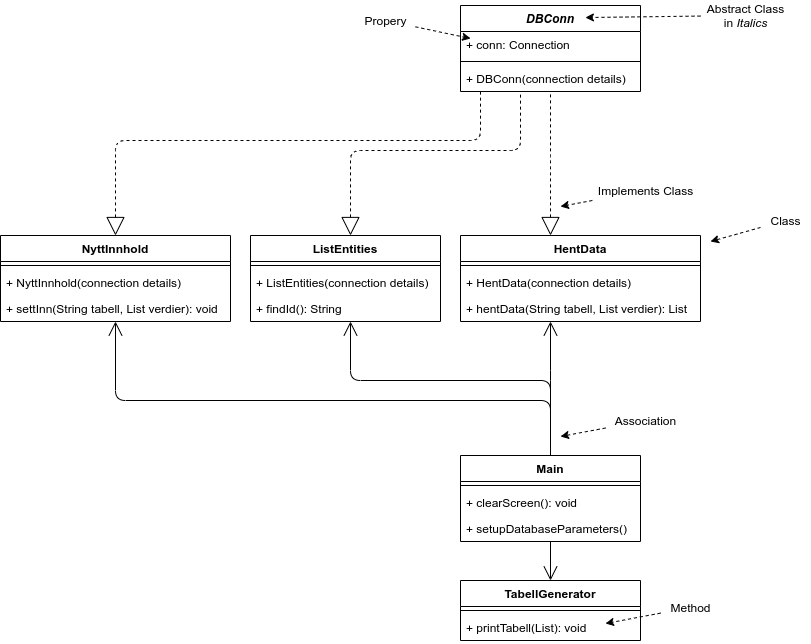

The diagram above was exported from draw.io. Its source (the exported page's mxGraphModel, read from the mxfile embedded in the PNG):
<mxGraphModel dx="1422" dy="924" grid="1" gridSize="10" guides="1" tooltips="1" connect="1" arrows="1" fold="1" page="1" pageScale="1" pageWidth="1654" pageHeight="1169" math="0" shadow="0">
  <root>
    <mxCell id="0" />
    <mxCell id="1" parent="0" />
    <mxCell id="2" value="DBConn" style="swimlane;fontStyle=3;align=center;verticalAlign=top;childLayout=stackLayout;horizontal=1;startSize=26;horizontalStack=0;resizeParent=1;resizeParentMax=0;resizeLast=0;collapsible=1;marginBottom=0;" vertex="1" parent="1">
      <mxGeometry x="670" y="45" width="180" height="86" as="geometry" />
    </mxCell>
    <mxCell id="3" value="+ conn: Connection" style="text;strokeColor=none;fillColor=none;align=left;verticalAlign=top;spacingLeft=4;spacingRight=4;overflow=hidden;rotatable=0;points=[[0,0.5],[1,0.5]];portConstraint=eastwest;" vertex="1" parent="2">
      <mxGeometry y="26" width="180" height="26" as="geometry" />
    </mxCell>
    <mxCell id="4" value="" style="line;strokeWidth=1;fillColor=none;align=left;verticalAlign=middle;spacingTop=-1;spacingLeft=3;spacingRight=3;rotatable=0;labelPosition=right;points=[];portConstraint=eastwest;" vertex="1" parent="2">
      <mxGeometry y="52" width="180" height="8" as="geometry" />
    </mxCell>
    <mxCell id="5" value="+ DBConn(connection details)" style="text;strokeColor=none;fillColor=none;align=left;verticalAlign=top;spacingLeft=4;spacingRight=4;overflow=hidden;rotatable=0;points=[[0,0.5],[1,0.5]];portConstraint=eastwest;" vertex="1" parent="2">
      <mxGeometry y="60" width="180" height="26" as="geometry" />
    </mxCell>
    <mxCell id="6" value="HentData" style="swimlane;fontStyle=1;align=center;verticalAlign=top;childLayout=stackLayout;horizontal=1;startSize=26;horizontalStack=0;resizeParent=1;resizeParentMax=0;resizeLast=0;collapsible=1;marginBottom=0;" vertex="1" parent="1">
      <mxGeometry x="670" y="275" width="240" height="86" as="geometry">
        <mxRectangle x="670" y="275" width="130" height="26" as="alternateBounds" />
      </mxGeometry>
    </mxCell>
    <mxCell id="7" value="" style="line;strokeWidth=1;fillColor=none;align=left;verticalAlign=middle;spacingTop=-1;spacingLeft=3;spacingRight=3;rotatable=0;labelPosition=right;points=[];portConstraint=eastwest;" vertex="1" parent="6">
      <mxGeometry y="26" width="240" height="8" as="geometry" />
    </mxCell>
    <mxCell id="8" value="+ HentData(connection details)" style="text;strokeColor=none;fillColor=none;align=left;verticalAlign=top;spacingLeft=4;spacingRight=4;overflow=hidden;rotatable=0;points=[[0,0.5],[1,0.5]];portConstraint=eastwest;" vertex="1" parent="6">
      <mxGeometry y="34" width="240" height="26" as="geometry" />
    </mxCell>
    <mxCell id="9" value="+ hentData(String tabell, List verdier): List" style="text;strokeColor=none;fillColor=none;align=left;verticalAlign=top;spacingLeft=4;spacingRight=4;overflow=hidden;rotatable=0;points=[[0,0.5],[1,0.5]];portConstraint=eastwest;" vertex="1" parent="6">
      <mxGeometry y="60" width="240" height="26" as="geometry" />
    </mxCell>
    <mxCell id="10" value="" style="endArrow=none;endSize=16;endFill=0;html=1;rounded=1;edgeStyle=orthogonalEdgeStyle;startArrow=block;startFill=0;sourcePerimeterSpacing=0;startSize=16;dashed=1;" edge="1" source="6" target="2" parent="1">
      <mxGeometry width="160" relative="1" as="geometry">
        <mxPoint x="790" y="215" as="sourcePoint" />
        <mxPoint x="760" y="155" as="targetPoint" />
        <Array as="points">
          <mxPoint x="760" y="205" />
          <mxPoint x="760" y="205" />
        </Array>
      </mxGeometry>
    </mxCell>
    <mxCell id="11" value="NyttInnhold" style="swimlane;fontStyle=1;align=center;verticalAlign=top;childLayout=stackLayout;horizontal=1;startSize=26;horizontalStack=0;resizeParent=1;resizeParentMax=0;resizeLast=0;collapsible=1;marginBottom=0;" vertex="1" parent="1">
      <mxGeometry x="210" y="275" width="230" height="86" as="geometry" />
    </mxCell>
    <mxCell id="12" value="" style="line;strokeWidth=1;fillColor=none;align=left;verticalAlign=middle;spacingTop=-1;spacingLeft=3;spacingRight=3;rotatable=0;labelPosition=right;points=[];portConstraint=eastwest;" vertex="1" parent="11">
      <mxGeometry y="26" width="230" height="8" as="geometry" />
    </mxCell>
    <mxCell id="13" value="+ NyttInnhold(connection details)" style="text;strokeColor=none;fillColor=none;align=left;verticalAlign=top;spacingLeft=4;spacingRight=4;overflow=hidden;rotatable=0;points=[[0,0.5],[1,0.5]];portConstraint=eastwest;" vertex="1" parent="11">
      <mxGeometry y="34" width="230" height="26" as="geometry" />
    </mxCell>
    <mxCell id="14" value="+ settInn(String tabell, List verdier): void" style="text;strokeColor=none;fillColor=none;align=left;verticalAlign=top;spacingLeft=4;spacingRight=4;overflow=hidden;rotatable=0;points=[[0,0.5],[1,0.5]];portConstraint=eastwest;" vertex="1" parent="11">
      <mxGeometry y="60" width="230" height="26" as="geometry" />
    </mxCell>
    <mxCell id="15" value="" style="endArrow=none;endSize=16;endFill=0;html=1;rounded=1;edgeStyle=orthogonalEdgeStyle;startArrow=block;startFill=0;sourcePerimeterSpacing=0;startSize=16;dashed=1;" edge="1" source="11" target="2" parent="1">
      <mxGeometry width="160" relative="1" as="geometry">
        <mxPoint x="1465" y="239" as="sourcePoint" />
        <mxPoint x="1290" y="105" as="targetPoint" />
        <Array as="points">
          <mxPoint x="325" y="180" />
          <mxPoint x="690" y="180" />
        </Array>
      </mxGeometry>
    </mxCell>
    <mxCell id="16" value="Main" style="swimlane;fontStyle=1;align=center;verticalAlign=top;childLayout=stackLayout;horizontal=1;startSize=26;horizontalStack=0;resizeParent=1;resizeParentMax=0;resizeLast=0;collapsible=1;marginBottom=0;" vertex="1" parent="1">
      <mxGeometry x="670" y="495" width="180" height="86" as="geometry" />
    </mxCell>
    <mxCell id="17" value="" style="line;strokeWidth=1;fillColor=none;align=left;verticalAlign=middle;spacingTop=-1;spacingLeft=3;spacingRight=3;rotatable=0;labelPosition=right;points=[];portConstraint=eastwest;" vertex="1" parent="16">
      <mxGeometry y="26" width="180" height="8" as="geometry" />
    </mxCell>
    <mxCell id="18" value="+ clearScreen(): void" style="text;strokeColor=none;fillColor=none;align=left;verticalAlign=top;spacingLeft=4;spacingRight=4;overflow=hidden;rotatable=0;points=[[0,0.5],[1,0.5]];portConstraint=eastwest;" vertex="1" parent="16">
      <mxGeometry y="34" width="180" height="26" as="geometry" />
    </mxCell>
    <mxCell id="19" value="+ setupDatabaseParameters()" style="text;strokeColor=none;fillColor=none;align=left;verticalAlign=top;spacingLeft=4;spacingRight=4;overflow=hidden;rotatable=0;points=[[0,0.5],[1,0.5]];portConstraint=eastwest;" vertex="1" parent="16">
      <mxGeometry y="60" width="180" height="26" as="geometry" />
    </mxCell>
    <mxCell id="20" value="" style="endArrow=open;endFill=1;endSize=12;html=1;edgeStyle=orthogonalEdgeStyle;" edge="1" target="11" parent="1">
      <mxGeometry width="160" relative="1" as="geometry">
        <mxPoint x="760" y="495" as="sourcePoint" />
        <mxPoint x="1170" y="335" as="targetPoint" />
        <Array as="points">
          <mxPoint x="760" y="440" />
          <mxPoint x="325" y="440" />
        </Array>
      </mxGeometry>
    </mxCell>
    <mxCell id="21" value="TabellGenerator" style="swimlane;fontStyle=1;align=center;verticalAlign=top;childLayout=stackLayout;horizontal=1;startSize=26;horizontalStack=0;resizeParent=1;resizeParentMax=0;resizeLast=0;collapsible=1;marginBottom=0;" vertex="1" parent="1">
      <mxGeometry x="670" y="620" width="180" height="60" as="geometry" />
    </mxCell>
    <mxCell id="22" value="" style="line;strokeWidth=1;fillColor=none;align=left;verticalAlign=middle;spacingTop=-1;spacingLeft=3;spacingRight=3;rotatable=0;labelPosition=right;points=[];portConstraint=eastwest;" vertex="1" parent="21">
      <mxGeometry y="26" width="180" height="8" as="geometry" />
    </mxCell>
    <mxCell id="23" value="+ printTabell(List): void" style="text;strokeColor=none;fillColor=none;align=left;verticalAlign=top;spacingLeft=4;spacingRight=4;overflow=hidden;rotatable=0;points=[[0,0.5],[1,0.5]];portConstraint=eastwest;" vertex="1" parent="21">
      <mxGeometry y="34" width="180" height="26" as="geometry" />
    </mxCell>
    <mxCell id="24" value="" style="endArrow=open;endFill=1;endSize=12;html=1;edgeStyle=orthogonalEdgeStyle;" edge="1" source="16" target="21" parent="1">
      <mxGeometry width="160" relative="1" as="geometry">
        <mxPoint x="959" y="675" as="sourcePoint" />
        <mxPoint x="1769" y="515" as="targetPoint" />
        <Array as="points">
          <mxPoint x="760" y="565" />
          <mxPoint x="760" y="565" />
        </Array>
      </mxGeometry>
    </mxCell>
    <mxCell id="25" value="Abstract Class&lt;br&gt;in&lt;i&gt; Italics&lt;/i&gt;" style="text;html=1;align=center;verticalAlign=middle;resizable=0;points=[];autosize=1;" vertex="1" parent="1">
      <mxGeometry x="910" y="40" width="90" height="30" as="geometry" />
    </mxCell>
    <mxCell id="26" value="" style="endArrow=classic;dashed=1;html=1;entryX=0.694;entryY=0.14;entryDx=0;entryDy=0;entryPerimeter=0;endFill=1;" edge="1" source="25" target="2" parent="1">
      <mxGeometry width="50" height="50" relative="1" as="geometry">
        <mxPoint x="1090" y="145" as="sourcePoint" />
        <mxPoint x="1140" y="95" as="targetPoint" />
      </mxGeometry>
    </mxCell>
    <mxCell id="27" value="Implements Class" style="text;html=1;align=center;verticalAlign=middle;resizable=0;points=[];autosize=1;" vertex="1" parent="1">
      <mxGeometry x="800" y="220" width="110" height="20" as="geometry" />
    </mxCell>
    <mxCell id="28" value="" style="endArrow=classic;dashed=1;html=1;endFill=1;" edge="1" source="27" parent="1">
      <mxGeometry width="50" height="50" relative="1" as="geometry">
        <mxPoint x="1075.08" y="345" as="sourcePoint" />
        <mxPoint x="770" y="246" as="targetPoint" />
      </mxGeometry>
    </mxCell>
    <mxCell id="29" value="ListEntities" style="swimlane;fontStyle=1;align=center;verticalAlign=top;childLayout=stackLayout;horizontal=1;startSize=26;horizontalStack=0;resizeParent=1;resizeParentMax=0;resizeLast=0;collapsible=1;marginBottom=0;" vertex="1" parent="1">
      <mxGeometry x="460" y="275" width="190" height="86" as="geometry" />
    </mxCell>
    <mxCell id="30" value="" style="line;strokeWidth=1;fillColor=none;align=left;verticalAlign=middle;spacingTop=-1;spacingLeft=3;spacingRight=3;rotatable=0;labelPosition=right;points=[];portConstraint=eastwest;" vertex="1" parent="29">
      <mxGeometry y="26" width="190" height="8" as="geometry" />
    </mxCell>
    <mxCell id="31" value="+ ListEntities(connection details)" style="text;strokeColor=none;fillColor=none;align=left;verticalAlign=top;spacingLeft=4;spacingRight=4;overflow=hidden;rotatable=0;points=[[0,0.5],[1,0.5]];portConstraint=eastwest;" vertex="1" parent="29">
      <mxGeometry y="34" width="190" height="26" as="geometry" />
    </mxCell>
    <mxCell id="32" value="+ findId(): String" style="text;strokeColor=none;fillColor=none;align=left;verticalAlign=top;spacingLeft=4;spacingRight=4;overflow=hidden;rotatable=0;points=[[0,0.5],[1,0.5]];portConstraint=eastwest;" vertex="1" parent="29">
      <mxGeometry y="60" width="190" height="26" as="geometry" />
    </mxCell>
    <mxCell id="33" value="" style="endArrow=none;endSize=16;endFill=0;html=1;rounded=1;edgeStyle=orthogonalEdgeStyle;startArrow=block;startFill=0;sourcePerimeterSpacing=0;startSize=16;dashed=1;" edge="1" source="29" target="2" parent="1">
      <mxGeometry width="160" relative="1" as="geometry">
        <mxPoint x="520" y="244" as="sourcePoint" />
        <mxPoint x="520" y="100" as="targetPoint" />
        <Array as="points">
          <mxPoint x="560" y="190" />
          <mxPoint x="730" y="190" />
        </Array>
      </mxGeometry>
    </mxCell>
    <mxCell id="34" value="" style="endArrow=open;endFill=1;endSize=12;html=1;edgeStyle=orthogonalEdgeStyle;" edge="1" source="16" target="29" parent="1">
      <mxGeometry width="160" relative="1" as="geometry">
        <mxPoint x="580" y="520" as="sourcePoint" />
        <mxPoint x="580" y="360" as="targetPoint" />
        <Array as="points">
          <mxPoint x="760" y="420" />
          <mxPoint x="560" y="420" />
        </Array>
      </mxGeometry>
    </mxCell>
    <mxCell id="35" value="Association" style="text;html=1;align=center;verticalAlign=middle;resizable=0;points=[];autosize=1;" vertex="1" parent="1">
      <mxGeometry x="815" y="450" width="80" height="20" as="geometry" />
    </mxCell>
    <mxCell id="36" value="" style="endArrow=classic;dashed=1;html=1;endFill=1;" edge="1" source="35" parent="1">
      <mxGeometry width="50" height="50" relative="1" as="geometry">
        <mxPoint x="1075.08" y="575" as="sourcePoint" />
        <mxPoint x="770" y="476" as="targetPoint" />
      </mxGeometry>
    </mxCell>
    <mxCell id="37" value="Class" style="text;html=1;align=center;verticalAlign=middle;resizable=0;points=[];autosize=1;" vertex="1" parent="1">
      <mxGeometry x="970" y="250" width="50" height="20" as="geometry" />
    </mxCell>
    <mxCell id="38" value="" style="endArrow=classic;dashed=1;html=1;endFill=1;" edge="1" source="37" parent="1">
      <mxGeometry width="50" height="50" relative="1" as="geometry">
        <mxPoint x="1225.08" y="380" as="sourcePoint" />
        <mxPoint x="920" y="281" as="targetPoint" />
      </mxGeometry>
    </mxCell>
    <mxCell id="39" value="Method" style="text;html=1;align=center;verticalAlign=middle;resizable=0;points=[];autosize=1;" vertex="1" parent="1">
      <mxGeometry x="870" y="637" width="60" height="20" as="geometry" />
    </mxCell>
    <mxCell id="40" value="" style="endArrow=classic;dashed=1;html=1;endFill=1;" edge="1" source="39" parent="1">
      <mxGeometry width="50" height="50" relative="1" as="geometry">
        <mxPoint x="1120.08" y="762" as="sourcePoint" />
        <mxPoint x="815" y="663" as="targetPoint" />
      </mxGeometry>
    </mxCell>
    <mxCell id="41" value="Propery" style="text;html=1;align=center;verticalAlign=middle;resizable=0;points=[];autosize=1;" vertex="1" parent="1">
      <mxGeometry x="565" y="50" width="60" height="20" as="geometry" />
    </mxCell>
    <mxCell id="42" value="" style="endArrow=classic;dashed=1;html=1;endFill=1;entryX=0.056;entryY=0.269;entryDx=0;entryDy=0;entryPerimeter=0;" edge="1" source="41" target="3" parent="1">
      <mxGeometry width="50" height="50" relative="1" as="geometry">
        <mxPoint x="815.0799999999999" y="175" as="sourcePoint" />
        <mxPoint x="510" y="76" as="targetPoint" />
      </mxGeometry>
    </mxCell>
    <mxCell id="43" value="" style="endArrow=open;endFill=1;endSize=12;html=1;edgeStyle=orthogonalEdgeStyle;" edge="1" source="16" target="6" parent="1">
      <mxGeometry width="160" relative="1" as="geometry">
        <mxPoint x="899.9999999999998" y="576" as="sourcePoint" />
        <mxPoint x="1109.9999999999998" y="390" as="targetPoint" />
        <Array as="points">
          <mxPoint x="760" y="420" />
          <mxPoint x="760" y="420" />
        </Array>
      </mxGeometry>
    </mxCell>
  </root>
</mxGraphModel>